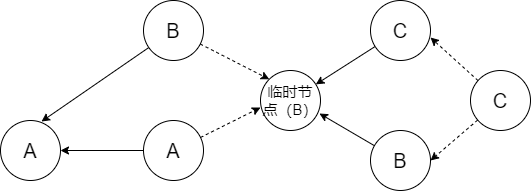

The diagram above was exported from draw.io. Its source (the exported page's mxGraphModel, read from the mxfile embedded in the PNG):
<mxGraphModel dx="931" dy="549" grid="1" gridSize="10" guides="1" tooltips="1" connect="1" arrows="1" fold="1" page="1" pageScale="1" pageWidth="827" pageHeight="1169" math="0" shadow="0">
  <root>
    <mxCell id="0" />
    <mxCell id="1" parent="0" />
    <mxCell id="2" value="A" style="ellipse;whiteSpace=wrap;html=1;aspect=fixed;fontSize=20;" parent="1" vertex="1">
      <mxGeometry x="240" y="330" width="60" height="60" as="geometry" />
    </mxCell>
    <mxCell id="20" style="rounded=0;orthogonalLoop=1;jettySize=auto;html=1;entryX=0.683;entryY=0.017;entryDx=0;entryDy=0;entryPerimeter=0;" parent="1" source="4" target="2" edge="1">
      <mxGeometry relative="1" as="geometry" />
    </mxCell>
    <mxCell id="22" style="edgeStyle=none;rounded=0;orthogonalLoop=1;jettySize=auto;html=1;entryX=0;entryY=0;entryDx=0;entryDy=0;dashed=1;" parent="1" source="4" target="18" edge="1">
      <mxGeometry relative="1" as="geometry" />
    </mxCell>
    <mxCell id="4" value="B" style="ellipse;whiteSpace=wrap;html=1;aspect=fixed;fontSize=20;" parent="1" vertex="1">
      <mxGeometry x="383" y="210" width="60" height="60" as="geometry" />
    </mxCell>
    <mxCell id="24" style="edgeStyle=none;rounded=0;orthogonalLoop=1;jettySize=auto;html=1;entryX=0.983;entryY=0.717;entryDx=0;entryDy=0;entryPerimeter=0;" parent="1" source="7" target="18" edge="1">
      <mxGeometry relative="1" as="geometry" />
    </mxCell>
    <mxCell id="7" value="B" style="ellipse;whiteSpace=wrap;html=1;aspect=fixed;fontSize=20;" parent="1" vertex="1">
      <mxGeometry x="610" y="340" width="60" height="60" as="geometry" />
    </mxCell>
    <mxCell id="21" style="edgeStyle=none;rounded=0;orthogonalLoop=1;jettySize=auto;html=1;entryX=1;entryY=0.5;entryDx=0;entryDy=0;" parent="1" source="9" target="2" edge="1">
      <mxGeometry relative="1" as="geometry" />
    </mxCell>
    <mxCell id="23" style="edgeStyle=none;rounded=0;orthogonalLoop=1;jettySize=auto;html=1;entryX=0;entryY=0.617;entryDx=0;entryDy=0;entryPerimeter=0;dashed=1;" parent="1" source="9" target="18" edge="1">
      <mxGeometry relative="1" as="geometry" />
    </mxCell>
    <mxCell id="9" value="A" style="ellipse;whiteSpace=wrap;html=1;aspect=fixed;fontSize=20;" parent="1" vertex="1">
      <mxGeometry x="383" y="330" width="60" height="60" as="geometry" />
    </mxCell>
    <mxCell id="10" style="edgeStyle=none;rounded=0;orthogonalLoop=1;jettySize=auto;html=1;exitX=0;exitY=0.5;exitDx=0;exitDy=0;fontSize=20;" parent="1" source="4" target="4" edge="1">
      <mxGeometry relative="1" as="geometry" />
    </mxCell>
    <mxCell id="25" style="edgeStyle=none;rounded=0;orthogonalLoop=1;jettySize=auto;html=1;" parent="1" source="15" target="18" edge="1">
      <mxGeometry relative="1" as="geometry" />
    </mxCell>
    <mxCell id="15" value="C" style="ellipse;whiteSpace=wrap;html=1;aspect=fixed;fontSize=20;" parent="1" vertex="1">
      <mxGeometry x="610" y="210" width="60" height="60" as="geometry" />
    </mxCell>
    <mxCell id="18" value="临时节点（B）" style="ellipse;whiteSpace=wrap;html=1;aspect=fixed;fontSize=15;" parent="1" vertex="1">
      <mxGeometry x="500" y="280" width="60" height="60" as="geometry" />
    </mxCell>
    <mxCell id="27" style="edgeStyle=none;rounded=0;orthogonalLoop=1;jettySize=auto;html=1;entryX=1;entryY=0.617;entryDx=0;entryDy=0;entryPerimeter=0;dashed=1;" parent="1" source="26" target="15" edge="1">
      <mxGeometry relative="1" as="geometry" />
    </mxCell>
    <mxCell id="28" style="edgeStyle=none;rounded=0;orthogonalLoop=1;jettySize=auto;html=1;entryX=1;entryY=0.5;entryDx=0;entryDy=0;dashed=1;" parent="1" source="26" target="7" edge="1">
      <mxGeometry relative="1" as="geometry" />
    </mxCell>
    <mxCell id="26" value="C" style="ellipse;whiteSpace=wrap;html=1;aspect=fixed;fontSize=20;" parent="1" vertex="1">
      <mxGeometry x="710" y="280" width="60" height="60" as="geometry" />
    </mxCell>
  </root>
</mxGraphModel>